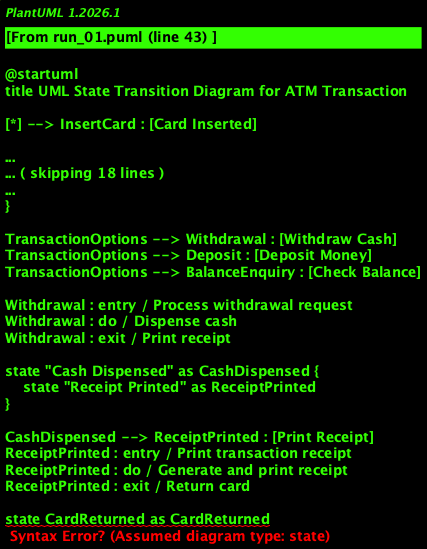

The diagram above was rendered by PlantUML. Its source (embedded in the PNG):
@startuml
title UML State Transition Diagram for ATM Transaction

[*] --> InsertCard : [Card Inserted]

state InsertCard {
    state "Waiting for PIN" as WaitForPIN
    state "PIN Verified" as PINVerified
    state "Transaction Complete" as TransactionComplete
}

WaitForPIN : entry / Prompt user to enter PIN
WaitForPIN : do / Wait for PIN input

PINVerified : entry / Verify entered PIN
PINVerified : do / Check if PIN is correct
PINVerified --> TransactionOptions : [PIN Correct]
PINVerified --> WaitForPIN : [PIN Incorrect]

state "Transaction Options" as TransactionOptions {
    state Withdrawal
    state Deposit
    state BalanceEnquiry
}

TransactionOptions --> Withdrawal : [Withdraw Cash]
TransactionOptions --> Deposit : [Deposit Money]
TransactionOptions --> BalanceEnquiry : [Check Balance]

Withdrawal : entry / Process withdrawal request
Withdrawal : do / Dispense cash
Withdrawal : exit / Print receipt

state "Cash Dispensed" as CashDispensed {
    state "Receipt Printed" as ReceiptPrinted
}

CashDispensed --> ReceiptPrinted : [Print Receipt]
ReceiptPrinted : entry / Print transaction receipt
ReceiptPrinted : do / Generate and print receipt
ReceiptPrinted : exit / Return card

state CardReturned as CardReturned
CardReturned : entry / Return user's card
CardReturned : do / Return the card to the slot

TransactionComplete --> CardReturned : [Return Card]
TransactionComplete --> ResetSystem : [Reset System]

state "System Reset" as ResetSystem {
    state Idle
}

ResetSystem --> Idle : [Idle State]
Idle : entry / System is ready for next user

@enduml